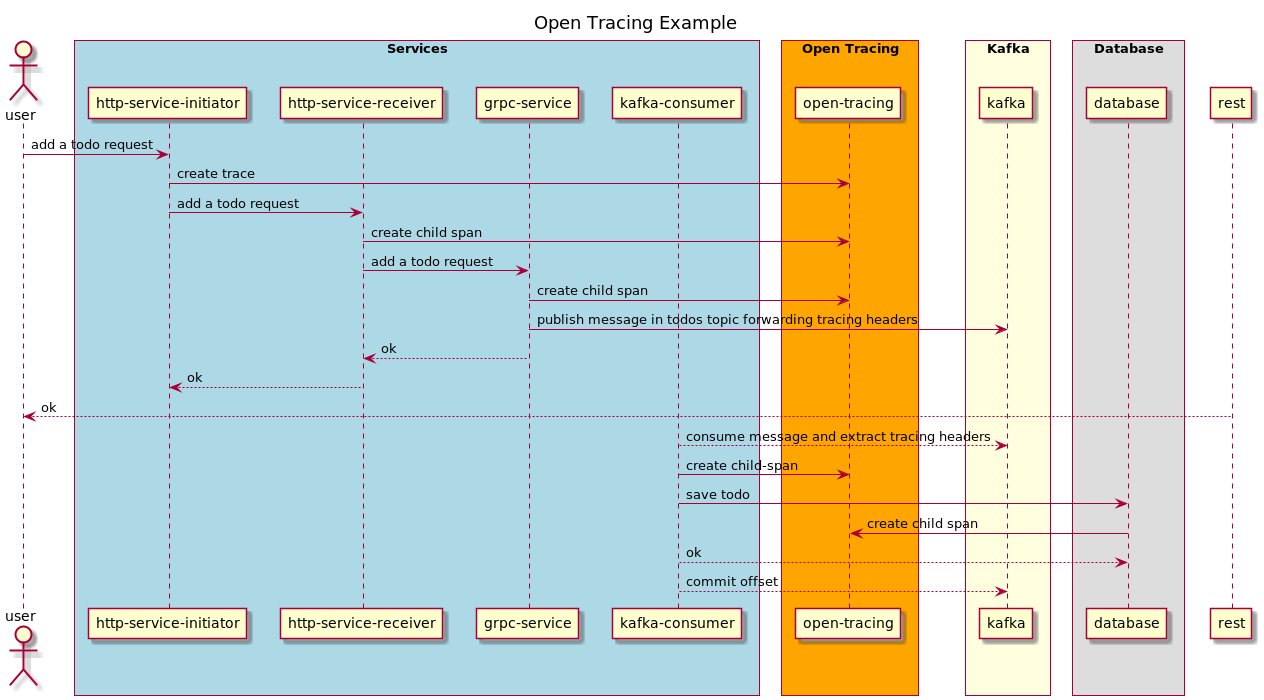

The diagram above was rendered by PlantUML. Its source (embedded in the PNG):
@startuml

title Open Tracing Example

skinparam ParticipantPadding 10
skinparam BoxPadding 10

actor user

box "Services" #LightBlue
    participant "http-service-initiator" as initiator
    participant "http-service-receiver" as receiver
    participant "grpc-service" as grpc
    participant "kafka-consumer" as consumer
end box

box "Open Tracing" #Orange
    participant "open-tracing" as ot
end box

box "Kafka" #LightYellow
    participant "kafka" as kafka
end box

box "Database"
    participant "database" as db
end box

user->initiator: add a todo request
initiator->ot: create trace
initiator->receiver: add a todo request
receiver->ot: create child span
receiver->grpc: add a todo request
grpc->ot: create child span
grpc->kafka: publish message in todos topic forwarding tracing headers
receiver<--grpc: ok
initiator<--receiver: ok
user<--rest: ok
kafka<--consumer: consume message and extract tracing headers
consumer->ot: create child-span
consumer->db: save todo
db->ot: create child span
db<--consumer: ok
kafka<--consumer: commit offset

@enduml